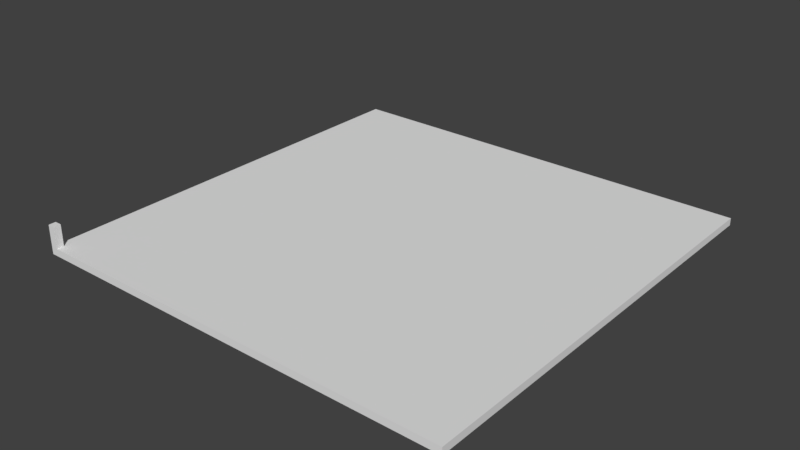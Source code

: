# Source: Template_3x3.blend  (saved by Blender 2.77.0; exported with 4.5.12 LTS)
import bpy
from mathutils import Matrix  # noqa: F401  (used for matrix-valued properties, if any)

bpy.ops.wm.read_factory_settings(use_empty=True)
scene = bpy.context.scene
scene.name = 'Scene'

# ---- collections
col_collection_1 = bpy.data.collections.new('Collection 1'); scene.collection.children.link(col_collection_1)

# ---- materials (node trees are filled in below, after node groups)
mat_material = bpy.data.materials.new('Material')
mat_material.alpha_threshold = 0.0
mat_material.use_transparent_shadow = False
mat_material.roughness = 0.5
mat_material.line_color = (0.0, 0.0, 0.0, 1.0)

# ---- material node trees

# ---- world
world_world = bpy.data.worlds.new('World'); scene.world = world_world
world_world.color = (0.05088, 0.05088, 0.05088)
world_world.use_sun_shadow = False
world_world.sun_shadow_jitter_overblur = 0.0
world_world.cycles.sampling_method = 'MANUAL'

# ---- meshes
me_cube_001 = bpy.data.meshes.new('Cube.001')
me_cube_001.from_pydata([(0.0, 0.0, 0.0), (0.0, 0.0, 2.0), (0.0, 2.0, 0.0), (0.0, 2.0, 2.0), (2.0, 0.0, 0.0), (2.0, 0.0, 2.0), (2.0, 2.0, 0.0), (2.0, 2.0, 2.0)], [], [(1, 3, 2, 0), (3, 7, 6, 2), (7, 5, 4, 6), (5, 1, 0, 4), (0, 2, 6, 4), (5, 7, 3, 1)])
me_cube_001.use_remesh_preserve_volume = False
me_cube_001.use_remesh_preserve_attributes = False
me_cube_001.use_mirror_vertex_groups = False
me_cube_001.update()
me_cube = bpy.data.meshes.new('Cube')
me_cube.from_pydata([(2.017, 2.017, 0.0), (2.017, -4.768e-07, 0.0), (0.0, 0.0, 0.0), (5.96e-07, 2.017, 0.0), (2.017, 2.017, 0.3923), (2.017, -9.537e-07, 0.3923), (-2.384e-07, 0.0, 0.3923), (2.384e-07, 2.017, 0.3923)], [], [(4, 7, 6, 5), (0, 4, 5, 1), (1, 5, 6, 2), (2, 6, 7, 3), (4, 0, 3, 7)])
me_cube.materials.append(mat_material)
me_cube.use_remesh_preserve_volume = False
me_cube.use_remesh_preserve_attributes = False
me_cube.use_mirror_vertex_groups = False
me_cube.update()

# ---- objects
ob_human_scale = bpy.data.objects.new('Human_Scale', me_cube_001)
ob_foundation_3x3 = bpy.data.objects.new('Foundation_3x3', me_cube)

# ---- transforms, parenting, visibility, modifiers, constraints
ob_human_scale.location = (0.0, 0.0, 0.05)
ob_human_scale.scale = (0.025, 0.025, 0.075)
ob_human_scale.lineart.crease_threshold = 0.0
ob_foundation_3x3.location = (0.0, 0.0, 0.0)
ob_foundation_3x3.scale = (1.487, 1.487, 0.1275)
ob_foundation_3x3.lock_rotations_4d = False
ob_foundation_3x3.empty_display_type = 'ARROWS'
ob_foundation_3x3.lineart.crease_threshold = 0.0

# ---- collection membership
col_collection_1.objects.link(ob_human_scale)
col_collection_1.objects.link(ob_foundation_3x3)

# ---- scene / render settings (as saved in the file)
scene.frame_start = 1; scene.frame_end = 250; scene.frame_set(1)
scene.render.engine = 'BLENDER_EEVEE_NEXT'
scene.render.resolution_percentage = 50
scene.render.dither_intensity = 0.0
scene.cycles.use_denoising = False
scene.cycles.samples = 128
scene.cycles.sampling_pattern = 'TABULATED_SOBOL'
scene.cycles.light_sampling_threshold = 0.0
scene.cycles.use_adaptive_sampling = False
scene.cycles.use_light_tree = False
scene.cycles.blur_glossy = 0.0
scene.cycles.sample_clamp_indirect = 0.0
scene.view_settings.view_transform = 'Standard'
bpy.context.view_layer.update()

# ---- added for rendering (the .blend has no active camera and no usable light): camera, sun
cam_auto = bpy.data.cameras.new('AutoCamera')
cam_auto.lens = 50.0
cam_auto.sensor_width = 36.0
cam_auto.clip_end = 1000.0
ob_auto_camera = bpy.data.objects.new('AutoCamera', cam_auto)
scene.collection.objects.link(ob_auto_camera)
ob_auto_camera.location = (5.42975, -3.21571, 3.2438)
ob_auto_camera.rotation_euler = (1.09748, -7.21219e-08, 0.694738)
scene.camera = ob_auto_camera
light_auto_sun = bpy.data.lights.new('AutoSun', 'SUN')
light_auto_sun.energy = 3.0
light_auto_sun.angle = 0.0523599
ob_auto_sun = bpy.data.objects.new('AutoSun', light_auto_sun)
scene.collection.objects.link(ob_auto_sun)
ob_auto_sun.rotation_euler = (0.872665, 0.174533, 0.523599)
bpy.context.view_layer.update()
